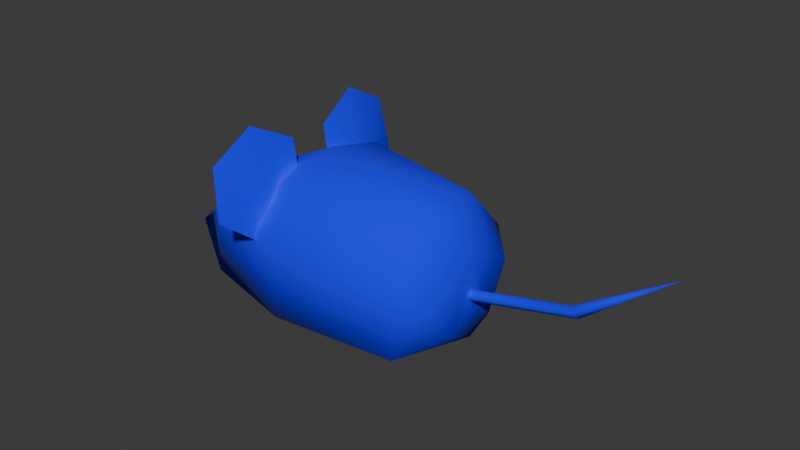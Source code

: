 # Source: mousy.blend  (saved by Blender 4.4.32; exported with 4.5.12 LTS)
import bpy
from mathutils import Matrix  # noqa: F401  (used for matrix-valued properties, if any)

bpy.ops.wm.read_factory_settings(use_empty=True)
scene = bpy.context.scene
scene.name = 'Scene'

# ---- images (referenced by path relative to the original .blend; pixels are not part of the script)
import os
ASSET_DIR = os.environ.get("B2B_ASSET_DIR", "")  # directory of the original .blend (textures are referenced by path, not embedded)
HERE = os.path.dirname(os.path.abspath(__file__))  # packed textures are extracted next to this script under _unpacked/

def load_image(name, relpath, width, height, colorspace="sRGB"):
    """Load a texture the original file referenced (path relative to the .blend, or extracted next to this script)."""
    p = next((c for c in (os.path.join(HERE, relpath), os.path.join(ASSET_DIR, relpath)) if relpath and os.path.exists(c)), "")
    if p:
        img = bpy.data.images.load(p, check_existing=True)
        img.name = name
    else:  # same state as the original file: an image datablock whose file is absent (Cycles renders it pink)
        img = bpy.data.images.new(name, width, height)
        img.source = "FILE"
        img.filepath = "//" + (relpath or name)
    img.colorspace_settings.name = colorspace
    return img
img_mousy_texture = load_image('mousy-texture', 'mousy-texture.png', 1024, 1024, 'sRGB')

# ---- materials (node trees are filled in below, after node groups)
mat_colorized_texture = bpy.data.materials.new('colorized-texture')

# ---- material node trees
mat_colorized_texture.use_nodes = True; mat_colorized_texture.node_tree.nodes.clear()
_N = mat_colorized_texture.node_tree.nodes; _L = mat_colorized_texture.node_tree.links
n0 = _N.new('ShaderNodeBsdfPrincipled'); n0.name = 'Principled BSDF'; n0.location = (163, 279)
n0.inputs[2].default_value = 1.0
n1 = _N.new('ShaderNodeOutputMaterial'); n1.name = 'Material Output'; n1.location = (418, 269)
n2 = _N.new('ShaderNodeTexImage'); n2.name = 'Image Texture'; n2.location = (-425, -19)
n2.image = img_mousy_texture
n3 = _N.new('ShaderNodeRGB'); n3.name = 'RGB'; n3.location = (-323, 185)
n3.outputs[0].default_value = (0.0, 0.01423, 1.0, 1.0)
n4 = _N.new('ShaderNodeMix'); n4.name = 'Mix'; n4.location = (-68, 231)
n4.data_type = 'RGBA'
n4.blend_type = 'DARKEN'
n4.inputs[0].default_value = 1.0
_L.new(n0.outputs[0], n1.inputs[0])
_L.new(n4.outputs[2], n0.inputs[0])
_L.new(n3.outputs[0], n4.inputs[7])
_L.new(n2.outputs[0], n4.inputs[6])
n1.is_active_output = True

# ---- world
world_world = bpy.data.worlds.new('World'); scene.world = world_world
world_world.use_nodes = True; world_world.node_tree.nodes.clear()
_N = world_world.node_tree.nodes; _L = world_world.node_tree.links
n0 = _N.new('ShaderNodeOutputWorld'); n0.name = 'World Output'; n0.location = (300, 300)
n1 = _N.new('ShaderNodeBackground'); n1.name = 'Background'; n1.location = (10, 300)
n1.inputs[0].default_value = (0.05088, 0.05088, 0.05088, 1.0)
_L.new(n1.outputs[0], n0.inputs[0])
n0.is_active_output = True
world_world.color = (0.05088, 0.05088, 0.05088)
world_world.sun_shadow_jitter_overblur = 0.0

# ---- meshes
me_plane = bpy.data.meshes.new('Plane')
me_plane.from_pydata([(-2.145, 0.0, -0.6484), (0.7959, 0.0, -0.6825), (-0.5245, 0.0, 0.4909), (0.5847, 0.0, 0.3623), (0.7959, 0.0, 0.02835), (0.7959, 0.2311, -0.5864), (-0.5245, 0.4646, 0.3786), (0.5847, 0.2381, 0.3549), (0.7504, 0.4932, -0.2572), (-1.403, 0.4508, -0.1199), (-0.5344, 0.0, -0.6655), (-0.4867, 0.75, -0.6661), (-0.5067, 0.75, -0.02412), (0.5249, 0.0, -0.6786), (0.5614, 0.6274, -0.679), (0.5753, 0.6274, -0.0574), (-1.371, 0.0, 0.08584), (-1.354, 0.5281, -0.6583), (0.7959, 0.0, -0.3771), (0.7959, 0.0, -0.2771), (0.7959, 0.04762, -0.3271), (2.386, 0.0, 0.3801), (-0.8717, 0.9216, 0.528), (0.7939, 0.02698, -0.3551), (0.7939, 0.02698, -0.299), (1.639, 0.0, -0.08892), (1.688, 0.0, -0.1757), (1.663, 0.04762, -0.1323), (1.682, 0.02824, -0.1555), (1.653, 0.02824, -0.1047), (-0.8706, 0.546, 0.7342), (-0.8034, 0.169, 0.5419), (-0.7206, 0.1673, 0.04366), (-0.7311, 0.6313, -0.1556), (-0.6625, 0.563, 0.3119), (-0.8056, 0.962, 0.1065), (0.7959, -0.2311, -0.5864), (-0.5245, -0.4646, 0.3786), (0.5847, -0.2381, 0.3549), (0.7504, -0.4932, -0.2572), (-1.403, -0.4508, -0.1199), (-0.4867, -0.75, -0.6661), (-0.5067, -0.75, -0.02412), (0.5614, -0.6274, -0.679), (0.5753, -0.6274, -0.0574), (-1.354, -0.5281, -0.6583), (0.7959, -0.04762, -0.3271), (-0.8717, -0.9216, 0.528), (0.7939, -0.02698, -0.3551), (0.7939, -0.02698, -0.299), (1.663, -0.04762, -0.1323), (1.682, -0.02824, -0.1555), (1.653, -0.02824, -0.1047), (-0.8706, -0.546, 0.7342), (-0.8034, -0.169, 0.5419), (-0.7206, -0.1673, 0.04366), (-0.7311, -0.6313, -0.1556), (-0.6625, -0.563, 0.3119), (-0.8056, -0.962, 0.1065)], [(18, 19), (25, 26)], [(6, 12, 9), (0, 16, 9), (1, 13, 14, 5), (4, 7, 3), (2, 7, 6), (4, 5, 8), (9, 17, 0), (6, 15, 12), (11, 15, 14), (10, 17, 11), (14, 8, 5), (15, 7, 8), (13, 11, 14), (16, 6, 9), (17, 12, 11), (4, 19, 24, 20, 23, 18, 1, 5), (29, 27, 21), (28, 26, 21), (27, 28, 21), (25, 29, 21), (19, 24, 29, 25), (20, 23, 28, 27), (23, 18, 26, 28), (24, 20, 27, 29), (31, 32, 34), (32, 33, 34), (33, 35, 34), (35, 22, 34), (22, 30, 34), (30, 31, 34), (14, 15, 8), (4, 8, 7), (6, 7, 15), (2, 3, 7), (11, 12, 15), (17, 9, 12), (16, 2, 6), (10, 0, 17), (13, 10, 11), (37, 40, 42), (0, 40, 16), (1, 36, 43, 13), (4, 3, 38), (2, 37, 38), (4, 39, 36), (40, 0, 45), (37, 42, 44), (41, 43, 44), (10, 41, 45), (43, 36, 39), (44, 39, 38), (13, 43, 41), (16, 40, 37), (45, 41, 42), (4, 36, 1, 18, 48, 46, 49, 19), (52, 21, 50), (51, 21, 26), (50, 21, 51), (25, 21, 52), (19, 25, 52, 49), (46, 50, 51, 48), (48, 51, 26, 18), (49, 52, 50, 46), (54, 57, 55), (55, 57, 56), (56, 57, 58), (58, 57, 47), (47, 57, 53), (53, 57, 54), (43, 39, 44), (4, 38, 39), (37, 44, 38), (2, 38, 3), (41, 44, 42), (45, 42, 40), (16, 37, 2), (10, 45, 0), (13, 41, 10)])
me_plane.polygons.foreach_set('use_smooth', [True] * 78)
_k = set([(18, 23), (18, 48), (19, 24), (19, 49), (20, 23), (20, 24), (46, 48), (46, 49)])
me_plane.attributes.new('sharp_edge', 'BOOLEAN', 'EDGE').data.foreach_set('value', [ (min(e.vertices), max(e.vertices)) in _k for e in me_plane.edges])
_uv = me_plane.uv_layers.new(name='UVMap')
_uv.uv.foreach_set('vector', [0.2054, 0.458, 0.303, 0.4657, 0.2778, 0.2663, 0.2686, 0.04297, 0.1693, 0.2554, 0.2778, 0.2663, 0.8769, 0.6576, 0.8917, 0.5872, 0.758, 0.562, 0.8119, 0.6435, 0.131, 0.7487, 0.1534, 0.6604, 0.1076, 0.6671, 0.1076, 0.4456, 0.1534, 0.6604, 0.2054, 0.458, 0.131, 0.7487, 0.2409, 0.8452, 0.2582, 0.7526, 0.6511, 0.1664, 0.7532, 0.2057, 0.8132, 0.0248, 0.2054, 0.458, 0.2649, 0.6856, 0.303, 0.4657, 0.7382, 0.3718, 0.6314, 0.6089, 0.758, 0.562, 0.8917, 0.3473, 0.7532, 0.2057, 0.7382, 0.3718, 0.758, 0.562, 0.7016, 0.6449, 0.8119, 0.6435, 0.2649, 0.6856, 0.1534, 0.6604, 0.2582, 0.7526, 0.8917, 0.5872, 0.7382, 0.3718, 0.758, 0.562, 0.1693, 0.2554, 0.2054, 0.458, 0.2778, 0.2663, 0.7532, 0.2057, 0.6039, 0.3641, 0.7382, 0.3718, 0.131, 0.7487, 0.163, 0.8087, 0.1706, 0.8102, 0.1776, 0.8135, 0.1765, 0.8212, 0.1735, 0.8284, 0.2056, 0.8883, 0.2409, 0.8452, 0.4063, 0.7238, 0.399, 0.7237, 0.4135, 0.9043, 0.3921, 0.7256, 0.3849, 0.7255, 0.4135, 0.9043, 0.399, 0.7237, 0.3921, 0.7256, 0.4135, 0.9043, 0.4135, 0.7223, 0.4063, 0.7238, 0.4135, 0.9043, 0.4135, 0.5417, 0.4069, 0.5404, 0.4063, 0.7238, 0.4135, 0.7223, 0.3999, 0.5395, 0.3928, 0.5378, 0.3921, 0.7256, 0.399, 0.7237, 0.3928, 0.5378, 0.3857, 0.5371, 0.3849, 0.7255, 0.3921, 0.7256, 0.4069, 0.5404, 0.3999, 0.5395, 0.399, 0.7237, 0.4063, 0.7238, 0.7081, 0.7781, 0.7081, 0.8849, 0.6267, 0.8307, 0.7081, 0.8849, 0.6097, 0.9262, 0.6267, 0.8307, 0.6097, 0.9262, 0.5389, 0.8688, 0.6267, 0.8307, 0.5389, 0.8688, 0.5476, 0.7781, 0.6267, 0.8307, 0.5476, 0.7781, 0.6278, 0.7351, 0.6267, 0.8307, 0.6278, 0.7351, 0.7081, 0.7781, 0.6267, 0.8307, 0.758, 0.562, 0.6314, 0.6089, 0.7016, 0.6449, 0.131, 0.7487, 0.2582, 0.7526, 0.1534, 0.6604, 0.2054, 0.458, 0.1534, 0.6604, 0.2649, 0.6856, 0.1076, 0.4456, 0.1076, 0.6671, 0.1534, 0.6604, 0.7382, 0.3718, 0.6039, 0.3641, 0.6314, 0.6089, 0.7532, 0.2057, 0.6511, 0.1664, 0.6039, 0.3641, 0.1693, 0.2554, 0.1076, 0.4456, 0.2054, 0.458, 0.8917, 0.3473, 0.8132, 0.0248, 0.7532, 0.2057, 0.8917, 0.5872, 0.8917, 0.3473, 0.7382, 0.3718, 0.2072, 0.458, 0.2796, 0.2663, 0.3048, 0.4657, 0.2704, 0.04297, 0.2796, 0.2663, 0.1711, 0.2554, 0.8773, 0.6576, 0.8124, 0.6435, 0.7584, 0.562, 0.8917, 0.5872, 0.1328, 0.7487, 0.1094, 0.6671, 0.1552, 0.6604, 0.1094, 0.4456, 0.2072, 0.458, 0.1552, 0.6604, 0.1328, 0.7487, 0.26, 0.7526, 0.2426, 0.8452, 0.6516, 0.1664, 0.8136, 0.0248, 0.7536, 0.2057, 0.2072, 0.458, 0.3048, 0.4657, 0.2667, 0.6856, 0.7386, 0.3718, 0.7584, 0.562, 0.6319, 0.6089, 0.8917, 0.3473, 0.7386, 0.3718, 0.7536, 0.2057, 0.7584, 0.562, 0.8124, 0.6435, 0.7021, 0.6449, 0.2667, 0.6856, 0.26, 0.7526, 0.1552, 0.6604, 0.8917, 0.5872, 0.7584, 0.562, 0.7386, 0.3718, 0.1711, 0.2554, 0.2796, 0.2663, 0.2072, 0.458, 0.7536, 0.2057, 0.7386, 0.3718, 0.6043, 0.3641, 0.1328, 0.7487, 0.2426, 0.8452, 0.2074, 0.8883, 0.1753, 0.8284, 0.1783, 0.8212, 0.1794, 0.8135, 0.1724, 0.8102, 0.1648, 0.8087, 0.4063, 0.7238, 0.4135, 0.9043, 0.3991, 0.7237, 0.3921, 0.7256, 0.4135, 0.9043, 0.3849, 0.7255, 0.3991, 0.7237, 0.4135, 0.9043, 0.3921, 0.7256, 0.4135, 0.7223, 0.4135, 0.9043, 0.4063, 0.7238, 0.4135, 0.5417, 0.4135, 0.7223, 0.4063, 0.7238, 0.4069, 0.5404, 0.3999, 0.5395, 0.3991, 0.7237, 0.3921, 0.7256, 0.3928, 0.5378, 0.3928, 0.5378, 0.3921, 0.7256, 0.3849, 0.7255, 0.3857, 0.5371, 0.4069, 0.5404, 0.4063, 0.7238, 0.3991, 0.7237, 0.3999, 0.5395, 0.6104, 0.9262, 0.6274, 0.8307, 0.7089, 0.8849, 0.7089, 0.8849, 0.6274, 0.8307, 0.7089, 0.7781, 0.7089, 0.7781, 0.6274, 0.8307, 0.6286, 0.7351, 0.6286, 0.7351, 0.6274, 0.8307, 0.5483, 0.7781, 0.5483, 0.7781, 0.6274, 0.8307, 0.5397, 0.8688, 0.5397, 0.8688, 0.6274, 0.8307, 0.6104, 0.9262, 0.7584, 0.562, 0.7021, 0.6449, 0.6319, 0.6089, 0.1328, 0.7487, 0.1552, 0.6604, 0.26, 0.7526, 0.2072, 0.458, 0.2667, 0.6856, 0.1552, 0.6604, 0.1094, 0.4456, 0.1552, 0.6604, 0.1094, 0.6671, 0.7386, 0.3718, 0.6319, 0.6089, 0.6043, 0.3641, 0.7536, 0.2057, 0.6043, 0.3641, 0.6516, 0.1664, 0.1711, 0.2554, 0.2072, 0.458, 0.1094, 0.4456, 0.8917, 0.3473, 0.7536, 0.2057, 0.8136, 0.0248, 0.8917, 0.5872, 0.7386, 0.3718, 0.8917, 0.3473])
me_plane.materials.append(mat_colorized_texture)
me_plane.update()

# ---- objects
ob_mousy = bpy.data.objects.new('Mousy', me_plane)

# ---- transforms, parenting, visibility, modifiers, constraints
ob_mousy.location = (0.0, 0.0, 0.0)

# ---- collection membership
scene.collection.objects.link(ob_mousy)

# ---- scene / render settings (as saved in the file)
scene.frame_start = 1; scene.frame_end = 250; scene.frame_set(24)
scene.render.engine = 'BLENDER_EEVEE_NEXT'
bpy.context.view_layer.update()

# ---- added for rendering (the .blend has no active camera and no usable light): camera, sun
cam_auto = bpy.data.cameras.new('AutoCamera')
cam_auto.lens = 50.0
cam_auto.sensor_width = 36.0
cam_auto.clip_end = 1000.0
ob_auto_camera = bpy.data.objects.new('AutoCamera', cam_auto)
scene.collection.objects.link(ob_auto_camera)
ob_auto_camera.location = (4.86039, -5.68795, 3.81784)
ob_auto_camera.rotation_euler = (1.09748, -7.21219e-08, 0.694738)
scene.camera = ob_auto_camera
light_auto_sun = bpy.data.lights.new('AutoSun', 'SUN')
light_auto_sun.energy = 3.0
light_auto_sun.angle = 0.0523599
ob_auto_sun = bpy.data.objects.new('AutoSun', light_auto_sun)
scene.collection.objects.link(ob_auto_sun)
ob_auto_sun.rotation_euler = (0.872665, 0.174533, 0.523599)
bpy.context.view_layer.update()
